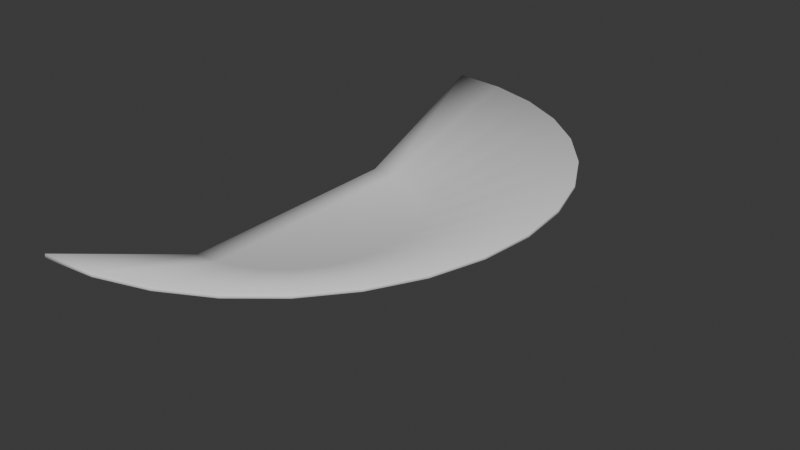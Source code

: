 # Source: 1.blend  (saved by Blender 4.3.34; exported with 4.5.12 LTS)
import bpy
from mathutils import Matrix  # noqa: F401  (used for matrix-valued properties, if any)

bpy.ops.wm.read_factory_settings(use_empty=True)
scene = bpy.context.scene
scene.name = 'Scene'

# ---- collections
col_collection = bpy.data.collections.new('Collection'); scene.collection.children.link(col_collection)

# ---- world
world_world = bpy.data.worlds.new('World'); scene.world = world_world
world_world.use_nodes = True; world_world.node_tree.nodes.clear()
_N = world_world.node_tree.nodes; _L = world_world.node_tree.links
n0 = _N.new('ShaderNodeOutputWorld'); n0.name = 'World Output'; n0.location = (300, 300)
n1 = _N.new('ShaderNodeBackground'); n1.name = 'Background'; n1.location = (10, 300)
n1.inputs[0].default_value = (0.05088, 0.05088, 0.05088, 1.0)
_L.new(n1.outputs[0], n0.inputs[0])
n0.is_active_output = True
world_world.color = (0.05088, 0.05088, 0.05088)
world_world.sun_shadow_jitter_overblur = 0.0

# ---- meshes
me_circle = bpy.data.meshes.new('Circle')
me_circle.from_pydata([(1.624e-09, 0.6968, -2.794e-09), (1.624e-09, -0.6968, -2.794e-09), (0.1359, -0.6834, -2.794e-09), (0.2667, -0.6438, -2.794e-09), (0.3871, -0.5794, -2.794e-09), (0.4927, -0.4927, -2.794e-09), (0.5794, -0.3871, -2.794e-09), (0.6438, -0.2667, -2.794e-09), (0.6834, -0.1359, -2.794e-09), (0.6968, 1.977e-09, -2.794e-09), (0.6834, 0.1359, -2.794e-09), (0.6438, 0.2667, -2.794e-09), (0.5794, 0.3871, -2.794e-09), (0.4927, 0.4927, -2.794e-09), (0.3871, 0.5794, -2.794e-09), (0.2667, 0.6438, -2.794e-09), (0.1359, 0.6834, -2.794e-09), (1.323e-09, 0.6719, -2.794e-09), (1.323e-09, -0.6719, -2.794e-09), (0.1311, -0.659, -2.794e-09), (0.2571, -0.6208, -2.794e-09), (0.3733, -0.5587, -2.794e-09), (0.4751, -0.4751, -2.794e-09), (0.5587, -0.3733, -2.794e-09), (0.6208, -0.2571, -2.794e-09), (0.659, -0.1311, -2.794e-09), (0.6719, 2.347e-09, -2.794e-09), (0.659, 0.1311, -2.794e-09), (0.6208, 0.2571, -2.794e-09), (0.5587, 0.3733, -2.794e-09), (0.4751, 0.4751, -2.794e-09), (0.3733, 0.5587, -2.794e-09), (0.2571, 0.6208, -2.794e-09), (0.1311, 0.659, -2.794e-09), (0.0001618, 0.7028, 0.05375), (0.0001618, -0.7021, 0.05375), (0.1372, -0.6886, 0.05375), (0.269, -0.6486, 0.05375), (0.3904, -0.5837, 0.05375), (0.4969, -0.4964, 0.05375), (0.5842, -0.3899, 0.05375), (0.6491, -0.2685, 0.05375), (0.6891, -0.1367, 0.05375), (0.7026, 0.0003287, 0.05375), (0.6891, 0.1374, 0.05375), (0.6491, 0.2691, 0.05375), (0.5842, 0.3906, 0.05375), (0.4969, 0.497, 0.05375), (0.3904, 0.5844, 0.05375), (0.269, 0.6493, 0.05375), (0.1372, 0.6893, 0.05375), (0.0001618, 0.6777, 0.05375), (0.0001618, -0.677, 0.05375), (0.1323, -0.664, 0.05375), (0.2594, -0.6255, 0.05375), (0.3765, -0.5629, 0.05375), (0.4791, -0.4786, 0.05375), (0.5634, -0.376, 0.05375), (0.626, -0.2589, 0.05375), (0.6645, -0.1318, 0.05375), (0.6775, 0.0003287, 0.05375), (0.6645, 0.1325, 0.05375), (0.626, 0.2595, 0.05375), (0.5634, 0.3767, 0.05375), (0.4791, 0.4793, 0.05375), (0.3765, 0.5635, 0.05375), (0.2594, 0.6261, 0.05375), (0.1323, 0.6647, 0.05375), (0.001447, 1.489, 0.384), (0.001447, -1.483, 0.384), (0.2914, -1.455, 0.384), (0.5703, -1.37, 0.384), (0.8272, -1.233, 0.384), (1.052, -1.048, 0.384), (1.237, -0.8228, 0.384), (1.375, -0.5659, 0.384), (1.459, -0.287, 0.384), (1.488, 0.00294, 0.384), (1.459, 0.2929, 0.384), (1.375, 0.5717, 0.384), (1.237, 0.8287, 0.384), (1.052, 1.054, 0.384), (0.8272, 1.239, 0.384), (0.5703, 1.376, 0.384), (0.2914, 1.461, 0.384), (0.00159, 1.485, 0.4035), (0.00159, -1.479, 0.4035), (0.2907, -1.45, 0.4035), (0.5687, -1.366, 0.4035), (0.8249, -1.229, 0.4035), (1.049, -1.045, 0.4035), (1.234, -0.8201, 0.4035), (1.371, -0.5639, 0.4035), (1.455, -0.2859, 0.4035), (1.484, 0.003231, 0.4035), (1.455, 0.2923, 0.4035), (1.371, 0.5704, 0.4035), (1.234, 0.8266, 0.4035), (1.049, 1.051, 0.4035), (0.8249, 1.235, 0.4035), (0.5687, 1.372, 0.4035), (0.2907, 1.457, 0.4035), (0.001307, 0.67, 0.0581), (0.001307, -0.6646, 0.0581), (0.1315, -0.6518, 0.0581), (0.2567, -0.6139, 0.0581), (0.372, -0.5522, 0.0581), (0.4732, -0.4692, 0.0581), (0.5561, -0.3681, 0.0581), (0.6178, -0.2527, 0.0581), (0.6558, -0.1275, 0.0581), (0.6686, 0.002656, 0.0581), (0.6558, 0.1328, 0.0581), (0.6178, 0.258, 0.0581), (0.5561, 0.3734, 0.0581), (0.4732, 0.4745, 0.0581), (0.372, 0.5575, 0.0581), (0.2567, 0.6192, 0.0581), (0.1315, 0.6571, 0.0581)], [], [(14, 31, 30, 13), (15, 32, 31, 14), (2, 19, 18, 1), (16, 33, 32, 15), (3, 20, 19, 2), (0, 17, 33, 16), (4, 21, 20, 3), (5, 22, 21, 4), (6, 23, 22, 5), (7, 24, 23, 6), (8, 25, 24, 7), (9, 26, 25, 8), (10, 27, 26, 9), (11, 28, 27, 10), (12, 29, 28, 11), (13, 30, 29, 12), (50, 49, 83, 84), (36, 35, 69, 70), (49, 48, 82, 83), (48, 47, 81, 82), (47, 46, 80, 81), (46, 45, 79, 80), (45, 44, 78, 79), (44, 43, 77, 78), (43, 42, 76, 77), (42, 41, 75, 76), (41, 40, 74, 75), (40, 39, 73, 74), (39, 38, 72, 73), (38, 37, 71, 72), (34, 50, 84, 68), (37, 36, 70, 71), (29, 30, 64, 63), (30, 31, 65, 64), (31, 32, 66, 65), (32, 33, 67, 66), (33, 17, 51, 67), (2, 1, 35, 36), (3, 2, 36, 37), (4, 3, 37, 38), (5, 4, 38, 39), (6, 5, 39, 40), (7, 6, 40, 41), (18, 19, 53, 52), (8, 7, 41, 42), (19, 20, 54, 53), (9, 8, 42, 43), (20, 21, 55, 54), (10, 9, 43, 44), (21, 22, 56, 55), (11, 10, 44, 45), (22, 23, 57, 56), (12, 11, 45, 46), (23, 24, 58, 57), (13, 12, 46, 47), (24, 25, 59, 58), (14, 13, 47, 48), (25, 26, 60, 59), (15, 14, 48, 49), (26, 27, 61, 60), (16, 15, 49, 50), (27, 28, 62, 61), (0, 16, 50, 34), (28, 29, 63, 62), (81, 80, 97, 98), (80, 79, 96, 97), (79, 78, 95, 96), (78, 77, 94, 95), (77, 76, 93, 94), (76, 75, 92, 93), (75, 74, 91, 92), (74, 73, 90, 91), (73, 72, 89, 90), (72, 71, 88, 89), (68, 84, 101, 85), (71, 70, 87, 88), (84, 83, 100, 101), (70, 69, 86, 87), (83, 82, 99, 100), (82, 81, 98, 99), (92, 91, 108, 109), (91, 90, 107, 108), (90, 89, 106, 107), (89, 88, 105, 106), (85, 101, 118, 102), (88, 87, 104, 105), (101, 100, 117, 118), (87, 86, 103, 104), (100, 99, 116, 117), (99, 98, 115, 116), (98, 97, 114, 115), (97, 96, 113, 114), (96, 95, 112, 113), (95, 94, 111, 112), (94, 93, 110, 111), (93, 92, 109, 110), (102, 118, 117, 116, 115, 114, 113, 112, 111, 110, 109, 108, 107, 106, 105, 104, 103), (1, 18, 52, 51, 17, 0, 34, 68, 85, 102, 103, 86, 69, 35)])
me_circle.polygons.foreach_set('use_smooth', [True] * 98)
_uv = me_circle.uv_layers.new(name='UVMap')
_uv.uv.foreach_set('vector', [0.0, 0.0, 0.0, 0.0, 0.0, 0.0, 0.0, 0.0, 0.0, 0.0, 0.0, 0.0, 0.0, 0.0, 0.0, 0.0, 0.0, 0.0, 0.0, 0.0, 0.0, 0.0, 0.0, 0.0, 0.0, 0.0, 0.0, 0.0, 0.0, 0.0, 0.0, 0.0, 0.0, 0.0, 0.0, 0.0, 0.0, 0.0, 0.0, 0.0, 0.0, 0.0, 0.0, 0.0, 0.0, 0.0, 0.0, 0.0, 0.0, 0.0, 0.0, 0.0, 0.0, 0.0, 0.0, 0.0, 0.0, 0.0, 0.0, 0.0, 0.0, 0.0, 0.0, 0.0, 0.0, 0.0, 0.0, 0.0, 0.0, 0.0, 0.0, 0.0, 0.0, 0.0, 0.0, 0.0, 0.0, 0.0, 0.0, 0.0, 0.0, 0.0, 0.0, 0.0, 0.0, 0.0, 0.0, 0.0, 0.0, 0.0, 0.0, 0.0, 0.0, 0.0, 0.0, 0.0, 0.0, 0.0, 0.0, 0.0, 0.0, 0.0, 0.0, 0.0, 0.0, 0.0, 0.0, 0.0, 0.0, 0.0, 0.0, 0.0, 0.0, 0.0, 0.0, 0.0, 0.0, 0.0, 0.0, 0.0, 0.0, 0.0, 0.0, 0.0, 0.0, 0.0, 0.0, 0.0, 0.0, 0.0, 0.0, 0.0, 0.0, 0.0, 0.0, 0.0, 0.0, 0.0, 0.0, 0.0, 0.0, 0.0, 0.0, 0.0, 0.0, 0.0, 0.0, 0.0, 0.0, 0.0, 0.0, 0.0, 0.0, 0.0, 0.0, 0.0, 0.0, 0.0, 0.0, 0.0, 0.0, 0.0, 0.0, 0.0, 0.0, 0.0, 0.0, 0.0, 0.0, 0.0, 0.0, 0.0, 0.0, 0.0, 0.0, 0.0, 0.0, 0.0, 0.0, 0.0, 0.0, 0.0, 0.0, 0.0, 0.0, 0.0, 0.0, 0.0, 0.0, 0.0, 0.0, 0.0, 0.0, 0.0, 0.0, 0.0, 0.0, 0.0, 0.0, 0.0, 0.0, 0.0, 0.0, 0.0, 0.0, 0.0, 0.0, 0.0, 0.0, 0.0, 0.0, 0.0, 0.0, 0.0, 0.0, 0.0, 0.0, 0.0, 0.0, 0.0, 0.0, 0.0, 0.0, 0.0, 0.0, 0.0, 0.0, 0.0, 0.0, 0.0, 0.0, 0.0, 0.0, 0.0, 0.0, 0.0, 0.0, 0.0, 0.0, 0.0, 0.0, 0.0, 0.0, 0.0, 0.0, 0.0, 0.0, 0.0, 0.0, 0.0, 0.0, 0.0, 0.0, 0.0, 0.0, 0.0, 0.0, 0.0, 0.0, 0.0, 0.0, 0.0, 0.0, 0.0, 0.0, 0.0, 0.0, 0.0, 0.0, 0.0, 0.0, 0.0, 0.0, 0.0, 0.0, 0.0, 0.0, 0.0, 0.0, 0.0, 0.0, 0.0, 0.0, 0.0, 0.0, 0.0, 0.0, 0.0, 0.0, 0.0, 0.0, 0.0, 0.0, 0.0, 0.0, 0.0, 0.0, 0.0, 0.0, 0.0, 0.0, 0.0, 0.0, 0.0, 0.0, 0.0, 0.0, 0.0, 0.0, 0.0, 0.0, 0.0, 0.0, 0.0, 0.0, 0.0, 0.0, 0.0, 0.0, 0.0, 0.0, 0.0, 0.0, 0.0, 0.0, 0.0, 0.0, 0.0, 0.0, 0.0, 0.0, 0.0, 0.0, 0.0, 0.0, 0.0, 0.0, 0.0, 0.0, 0.0, 0.0, 0.0, 0.0, 0.0, 0.0, 0.0, 0.0, 0.0, 0.0, 0.0, 0.0, 0.0, 0.0, 0.0, 0.0, 0.0, 0.0, 0.0, 0.0, 0.0, 0.0, 0.0, 0.0, 0.0, 0.0, 0.0, 0.0, 0.0, 0.0, 0.0, 0.0, 0.0, 0.0, 0.0, 0.0, 0.0, 0.0, 0.0, 0.0, 0.0, 0.0, 0.0, 0.0, 0.0, 0.0, 0.0, 0.0, 0.0, 0.0, 0.0, 0.0, 0.0, 0.0, 0.0, 0.0, 0.0, 0.0, 0.0, 0.0, 0.0, 0.0, 0.0, 0.0, 0.0, 0.0, 0.0, 0.0, 0.0, 0.0, 0.0, 0.0, 0.0, 0.0, 0.0, 0.0, 0.0, 0.0, 0.0, 0.0, 0.0, 0.0, 0.0, 0.0, 0.0, 0.0, 0.0, 0.0, 0.0, 0.0, 0.0, 0.0, 0.0, 0.0, 0.0, 0.0, 0.0, 0.0, 0.0, 0.0, 0.0, 0.0, 0.0, 0.0, 0.0, 0.0, 0.0, 0.0, 0.0, 0.0, 0.0, 0.0, 0.0, 0.0, 0.0, 0.0, 0.0, 0.0, 0.0, 0.0, 0.0, 0.0, 0.0, 0.0, 0.0, 0.0, 0.0, 0.0, 0.0, 0.0, 0.0, 0.0, 0.0, 0.0, 0.0, 0.0, 0.0, 0.0, 0.0, 0.0, 0.0, 0.0, 0.0, 0.0, 0.0, 0.0, 0.0, 0.0, 0.0, 0.0, 0.0, 0.0, 0.0, 0.0, 0.0, 0.0, 0.0, 0.0, 0.0, 0.0, 0.0, 0.0, 0.0, 0.0, 0.0, 0.0, 0.0, 0.0, 0.0, 0.0, 0.0, 0.0, 0.0, 0.0, 0.0, 0.0, 0.0, 0.0, 0.0, 0.0, 0.0, 0.0, 0.0, 0.0, 0.0, 0.0, 0.0, 0.0, 0.0, 0.0, 0.0, 0.0, 0.0, 0.0, 0.0, 0.0, 0.0, 0.0, 0.0, 0.0, 0.0, 0.0, 0.0, 0.0, 0.0, 0.0, 0.0, 0.0, 0.0, 0.0, 0.0, 0.0, 0.0, 0.0, 0.0, 0.0, 0.0, 0.0, 0.0, 0.0, 0.0, 0.0, 0.0, 0.0, 0.0, 0.0, 0.0, 0.0, 0.0, 0.0, 0.0, 0.0, 0.0, 0.0, 0.0, 0.0, 0.0, 0.0, 0.0, 0.0, 0.0, 0.0, 0.0, 0.0, 0.0, 0.0, 0.0, 0.0, 0.0, 0.0, 0.0, 0.0, 0.0, 0.0, 0.0, 0.0, 0.0, 0.0, 0.0, 0.0, 0.0, 0.0, 0.0, 0.0, 0.0, 0.0, 0.0, 0.0, 0.0, 0.0, 0.0, 0.0, 0.0, 0.0, 0.0, 0.0, 0.0, 0.0, 0.0, 0.0, 0.0, 0.0, 0.0, 0.0, 0.0, 0.0, 0.0, 0.0, 0.0, 0.0, 0.0, 0.0, 0.0, 0.0, 0.0, 0.0, 0.0, 0.0, 0.0, 0.0, 0.0, 0.0, 0.0, 0.0, 0.0, 0.0, 0.0, 0.0, 0.0, 0.0, 0.0, 0.0, 0.0, 0.0, 0.0, 0.0, 0.0, 0.0, 0.0, 0.0, 0.0, 0.0, 0.0, 0.0, 0.0, 0.0, 0.0, 0.0, 0.0, 0.0, 0.0, 0.0, 0.0, 0.0, 0.0, 0.0, 0.0, 0.0, 0.0, 0.0, 0.0, 0.0, 0.0, 0.0, 0.0, 0.0, 0.0, 0.0, 0.0, 0.0, 0.0, 0.0, 0.0, 0.0, 0.0, 0.0, 0.0, 0.0, 0.0, 0.0, 0.0, 0.0, 0.0, 0.0, 0.0, 0.0, 0.0, 0.0, 0.0, 0.0, 0.0, 0.0, 0.0, 0.0, 0.0, 0.0, 0.0, 0.0, 0.0, 0.0, 0.0, 0.0, 0.0, 0.0, 0.0, 0.0, 0.0, 0.0, 0.0, 0.0, 0.0, 0.0, 0.0, 0.0, 0.0, 0.0, 0.0, 0.0, 0.0, 0.0, 0.0, 0.0, 0.0, 0.0, 0.0, 0.0, 0.0, 0.0, 0.0, 0.0, 0.0, 0.0, 0.0, 0.0, 0.0, 0.0, 0.0, 0.0, 0.0, 0.0, 0.0, 0.0, 0.0, 0.0, 0.0, 0.0, 0.0, 0.0, 0.0, 0.0, 0.0, 0.0, 0.0, 0.0, 0.0, 0.0, 0.0, 0.0, 0.0, 0.0, 0.0, 0.0, 0.0, 0.0, 0.0, 0.0, 0.0, 0.0, 0.0, 0.0, 0.0, 0.0, 0.0, 0.0, 0.0, 0.0, 0.0, 0.0, 0.0, 0.0, 0.0, 0.0, 0.0, 0.0, 0.0, 0.0, 0.0, 0.0, 0.0, 0.0, 0.0, 0.0, 0.0, 0.0, 0.0, 0.0, 0.0, 0.0, 0.0, 0.0, 0.0, 0.0, 0.0, 0.0, 0.0, 0.0, 0.0, 0.0, 0.0, 0.0, 0.0])
me_circle.update()

# ---- objects
ob_circle = bpy.data.objects.new('Circle', me_circle)

# ---- transforms, parenting, visibility, modifiers, constraints
ob_circle.location = (0.0, 0.0, 0.0)

# ---- collection membership
col_collection.objects.link(ob_circle)

# ---- scene / render settings (as saved in the file)
scene.frame_start = 1; scene.frame_end = 250; scene.frame_set(1)
scene.render.engine = 'BLENDER_EEVEE_NEXT'
bpy.context.view_layer.update()

# ---- added for rendering (the .blend has no active camera and no usable light): camera, sun
cam_auto = bpy.data.cameras.new('AutoCamera')
cam_auto.lens = 50.0
cam_auto.sensor_width = 36.0
cam_auto.clip_end = 1000.0
ob_auto_camera = bpy.data.objects.new('AutoCamera', cam_auto)
scene.collection.objects.link(ob_auto_camera)
ob_auto_camera.location = (3.84215, -3.71495, 2.68034)
ob_auto_camera.rotation_euler = (1.09748, -7.21219e-08, 0.694738)
scene.camera = ob_auto_camera
light_auto_sun = bpy.data.lights.new('AutoSun', 'SUN')
light_auto_sun.energy = 3.0
light_auto_sun.angle = 0.0523599
ob_auto_sun = bpy.data.objects.new('AutoSun', light_auto_sun)
scene.collection.objects.link(ob_auto_sun)
ob_auto_sun.rotation_euler = (0.872665, 0.174533, 0.523599)
bpy.context.view_layer.update()
